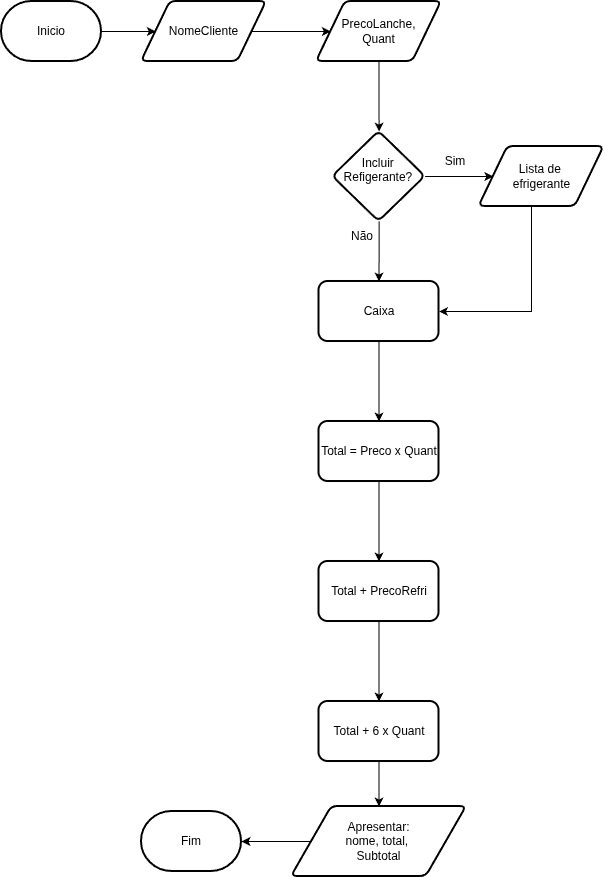

The diagram above was exported from draw.io. Its source (the exported page's mxGraphModel, read from the mxfile embedded in the PNG):
<mxGraphModel dx="1548" dy="916" grid="1" gridSize="10" guides="1" tooltips="1" connect="1" arrows="1" fold="1" page="1" pageScale="1" pageWidth="850" pageHeight="1100" math="0" shadow="0">
  <root>
    <mxCell id="0" />
    <mxCell id="1" parent="0" />
    <mxCell id="Axxn6L9-ZEmUOVLvMlGh-1" parent="1" style="strokeWidth=2;html=1;shape=mxgraph.flowchart.terminator;whiteSpace=wrap;" value="Fim" vertex="1">
      <mxGeometry height="60" width="100" x="250" y="940" as="geometry" />
    </mxCell>
    <mxCell id="Axxn6L9-ZEmUOVLvMlGh-4" edge="1" parent="1" source="Axxn6L9-ZEmUOVLvMlGh-2" style="edgeStyle=orthogonalEdgeStyle;rounded=0;orthogonalLoop=1;jettySize=auto;html=1;" target="Axxn6L9-ZEmUOVLvMlGh-3" value="">
      <mxGeometry relative="1" as="geometry" />
    </mxCell>
    <mxCell id="Axxn6L9-ZEmUOVLvMlGh-2" parent="1" style="strokeWidth=2;html=1;shape=mxgraph.flowchart.terminator;whiteSpace=wrap;" value="Inicio" vertex="1">
      <mxGeometry height="60" width="100" x="110" y="130" as="geometry" />
    </mxCell>
    <mxCell id="Axxn6L9-ZEmUOVLvMlGh-6" edge="1" parent="1" source="Axxn6L9-ZEmUOVLvMlGh-3" style="edgeStyle=orthogonalEdgeStyle;rounded=0;orthogonalLoop=1;jettySize=auto;html=1;" target="Axxn6L9-ZEmUOVLvMlGh-5" value="">
      <mxGeometry relative="1" as="geometry" />
    </mxCell>
    <mxCell id="Axxn6L9-ZEmUOVLvMlGh-3" parent="1" style="shape=parallelogram;html=1;strokeWidth=2;perimeter=parallelogramPerimeter;whiteSpace=wrap;rounded=1;arcSize=12;size=0.23;" value="NomeCliente" vertex="1">
      <mxGeometry height="60" width="125" x="250" y="130" as="geometry" />
    </mxCell>
    <mxCell id="Axxn6L9-ZEmUOVLvMlGh-8" edge="1" parent="1" source="Axxn6L9-ZEmUOVLvMlGh-5" style="edgeStyle=orthogonalEdgeStyle;rounded=0;orthogonalLoop=1;jettySize=auto;html=1;" target="Axxn6L9-ZEmUOVLvMlGh-7" value="">
      <mxGeometry relative="1" as="geometry" />
    </mxCell>
    <mxCell id="Axxn6L9-ZEmUOVLvMlGh-5" parent="1" style="shape=parallelogram;html=1;strokeWidth=2;perimeter=parallelogramPerimeter;whiteSpace=wrap;rounded=1;arcSize=12;size=0.23;" value="PrecoLanche,&lt;div&gt;Quant&lt;/div&gt;" vertex="1">
      <mxGeometry height="60" width="125" x="425" y="130" as="geometry" />
    </mxCell>
    <mxCell id="Axxn6L9-ZEmUOVLvMlGh-22" edge="1" parent="1" source="Axxn6L9-ZEmUOVLvMlGh-7" style="edgeStyle=orthogonalEdgeStyle;rounded=0;orthogonalLoop=1;jettySize=auto;html=1;" target="Axxn6L9-ZEmUOVLvMlGh-16" value="">
      <mxGeometry relative="1" as="geometry" />
    </mxCell>
    <mxCell id="Axxn6L9-ZEmUOVLvMlGh-23" edge="1" parent="1" source="Axxn6L9-ZEmUOVLvMlGh-7" style="edgeStyle=orthogonalEdgeStyle;rounded=0;orthogonalLoop=1;jettySize=auto;html=1;" target="Axxn6L9-ZEmUOVLvMlGh-18" value="">
      <mxGeometry relative="1" as="geometry" />
    </mxCell>
    <mxCell id="Axxn6L9-ZEmUOVLvMlGh-7" parent="1" style="rhombus;whiteSpace=wrap;html=1;shapeInside=1;strokeWidth=2;rounded=1;arcSize=12;" value="Incluir Refigerante?" vertex="1">
      <mxGeometry height="90" width="92.5" x="441.25" y="260" as="geometry" />
    </mxCell>
    <mxCell id="Axxn6L9-ZEmUOVLvMlGh-11" parent="1" style="text;html=1;whiteSpace=wrap;strokeColor=none;fillColor=none;align=center;verticalAlign=middle;rounded=0;" value="Sim" vertex="1">
      <mxGeometry height="30" width="60" x="533.75" y="275" as="geometry" />
    </mxCell>
    <mxCell id="Axxn6L9-ZEmUOVLvMlGh-12" parent="1" style="text;html=1;whiteSpace=wrap;strokeColor=none;fillColor=none;align=center;verticalAlign=middle;rounded=0;" value="Não" vertex="1">
      <mxGeometry height="30" width="60" x="441.25" y="350" as="geometry" />
    </mxCell>
    <mxCell id="Axxn6L9-ZEmUOVLvMlGh-24" edge="1" parent="1" source="Axxn6L9-ZEmUOVLvMlGh-16" style="edgeStyle=orthogonalEdgeStyle;rounded=0;orthogonalLoop=1;jettySize=auto;html=1;entryX=1;entryY=0.5;entryDx=0;entryDy=0;" target="Axxn6L9-ZEmUOVLvMlGh-18">
      <mxGeometry relative="1" as="geometry">
        <Array as="points">
          <mxPoint x="640" y="440" />
        </Array>
      </mxGeometry>
    </mxCell>
    <mxCell id="Axxn6L9-ZEmUOVLvMlGh-16" parent="1" style="shape=parallelogram;html=1;strokeWidth=2;perimeter=parallelogramPerimeter;whiteSpace=wrap;rounded=1;arcSize=12;size=0.23;" value="Lista&lt;span style=&quot;background-color: transparent; color: light-dark(rgb(0, 0, 0), rgb(255, 255, 255));&quot;&gt;&amp;nbsp;de&amp;nbsp;&lt;/span&gt;&lt;div&gt;&lt;span style=&quot;background-color: transparent; color: light-dark(rgb(0, 0, 0), rgb(255, 255, 255));&quot;&gt;efrigerante&lt;/span&gt;&lt;/div&gt;" vertex="1">
      <mxGeometry height="60" width="125" x="587.5" y="275" as="geometry" />
    </mxCell>
    <mxCell id="Axxn6L9-ZEmUOVLvMlGh-26" edge="1" parent="1" source="Axxn6L9-ZEmUOVLvMlGh-18" style="edgeStyle=orthogonalEdgeStyle;rounded=0;orthogonalLoop=1;jettySize=auto;html=1;" target="Axxn6L9-ZEmUOVLvMlGh-25" value="">
      <mxGeometry relative="1" as="geometry" />
    </mxCell>
    <mxCell id="Axxn6L9-ZEmUOVLvMlGh-18" parent="1" style="rounded=1;whiteSpace=wrap;html=1;roundedPerimeter=1;strokeWidth=2;" value="Caixa" vertex="1">
      <mxGeometry height="60" width="120" x="427.5" y="410" as="geometry" />
    </mxCell>
    <mxCell id="Axxn6L9-ZEmUOVLvMlGh-28" edge="1" parent="1" source="Axxn6L9-ZEmUOVLvMlGh-25" style="edgeStyle=orthogonalEdgeStyle;rounded=0;orthogonalLoop=1;jettySize=auto;html=1;" target="Axxn6L9-ZEmUOVLvMlGh-27" value="">
      <mxGeometry relative="1" as="geometry" />
    </mxCell>
    <mxCell id="Axxn6L9-ZEmUOVLvMlGh-25" parent="1" style="whiteSpace=wrap;html=1;rounded=1;roundedPerimeter=1;strokeWidth=2;" value="Total = Preco x Quant" vertex="1">
      <mxGeometry height="60" width="120" x="427.5" y="550" as="geometry" />
    </mxCell>
    <mxCell id="Axxn6L9-ZEmUOVLvMlGh-30" edge="1" parent="1" source="Axxn6L9-ZEmUOVLvMlGh-27" style="edgeStyle=orthogonalEdgeStyle;rounded=0;orthogonalLoop=1;jettySize=auto;html=1;" target="Axxn6L9-ZEmUOVLvMlGh-29" value="">
      <mxGeometry relative="1" as="geometry" />
    </mxCell>
    <mxCell id="Axxn6L9-ZEmUOVLvMlGh-27" parent="1" style="whiteSpace=wrap;html=1;rounded=1;roundedPerimeter=1;strokeWidth=2;" value="Total + PrecoRefri" vertex="1">
      <mxGeometry height="60" width="120" x="427.5" y="690" as="geometry" />
    </mxCell>
    <mxCell id="Axxn6L9-ZEmUOVLvMlGh-32" edge="1" parent="1" source="Axxn6L9-ZEmUOVLvMlGh-29" style="edgeStyle=orthogonalEdgeStyle;rounded=0;orthogonalLoop=1;jettySize=auto;html=1;" target="Axxn6L9-ZEmUOVLvMlGh-31" value="">
      <mxGeometry relative="1" as="geometry" />
    </mxCell>
    <mxCell id="Axxn6L9-ZEmUOVLvMlGh-29" parent="1" style="whiteSpace=wrap;html=1;rounded=1;roundedPerimeter=1;strokeWidth=2;" value="Total + 6 x Quant" vertex="1">
      <mxGeometry height="60" width="120" x="427.5" y="830" as="geometry" />
    </mxCell>
    <mxCell id="Axxn6L9-ZEmUOVLvMlGh-33" edge="1" parent="1" source="Axxn6L9-ZEmUOVLvMlGh-31" style="edgeStyle=orthogonalEdgeStyle;rounded=0;orthogonalLoop=1;jettySize=auto;html=1;" target="Axxn6L9-ZEmUOVLvMlGh-1" value="">
      <mxGeometry relative="1" as="geometry" />
    </mxCell>
    <mxCell id="Axxn6L9-ZEmUOVLvMlGh-31" parent="1" style="shape=parallelogram;html=1;strokeWidth=2;perimeter=parallelogramPerimeter;whiteSpace=wrap;rounded=1;arcSize=12;size=0.23;" value="Apresentar:&lt;br&gt;nome, total,&amp;nbsp;&lt;div&gt;Subtotal&lt;/div&gt;" vertex="1">
      <mxGeometry height="70" width="175" x="400" y="935" as="geometry" />
    </mxCell>
  </root>
</mxGraphModel>